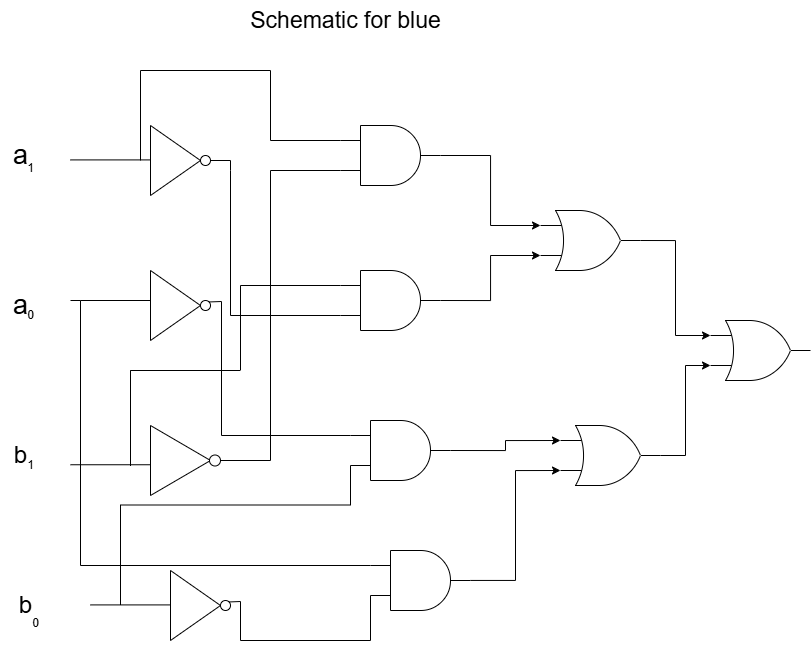

The diagram above was exported from draw.io. Its source (the exported page's mxGraphModel, read from the mxfile embedded in the PNG):
<mxGraphModel dx="1433" dy="689" grid="1" gridSize="10" guides="1" tooltips="1" connect="1" arrows="1" fold="1" page="1" pageScale="1" pageWidth="1100" pageHeight="1700" math="0" shadow="0">
  <root>
    <mxCell id="0" />
    <mxCell id="1" parent="0" />
    <mxCell id="oYrn7xv_X4o8W8B0u1pd-1" value="" style="triangle;whiteSpace=wrap;html=1;" vertex="1" parent="1">
      <mxGeometry x="300" y="135" width="50" height="70" as="geometry" />
    </mxCell>
    <mxCell id="oYrn7xv_X4o8W8B0u1pd-2" value="" style="ellipse;whiteSpace=wrap;html=1;aspect=fixed;fontSize=6;" vertex="1" parent="1">
      <mxGeometry x="350" y="165" width="10" height="10" as="geometry" />
    </mxCell>
    <mxCell id="oYrn7xv_X4o8W8B0u1pd-3" value="" style="triangle;whiteSpace=wrap;html=1;" vertex="1" parent="1">
      <mxGeometry x="300" y="280" width="50" height="70" as="geometry" />
    </mxCell>
    <mxCell id="oYrn7xv_X4o8W8B0u1pd-4" value="" style="ellipse;whiteSpace=wrap;html=1;aspect=fixed;fontSize=6;" vertex="1" parent="1">
      <mxGeometry x="350" y="310" width="10" height="10" as="geometry" />
    </mxCell>
    <mxCell id="oYrn7xv_X4o8W8B0u1pd-7" value="" style="triangle;whiteSpace=wrap;html=1;" vertex="1" parent="1">
      <mxGeometry x="300" y="435" width="60" height="70" as="geometry" />
    </mxCell>
    <mxCell id="oYrn7xv_X4o8W8B0u1pd-8" value="" style="ellipse;whiteSpace=wrap;html=1;aspect=fixed;fontSize=6;" vertex="1" parent="1">
      <mxGeometry x="360" y="470" as="geometry" />
    </mxCell>
    <mxCell id="oYrn7xv_X4o8W8B0u1pd-9" value="" style="triangle;whiteSpace=wrap;html=1;" vertex="1" parent="1">
      <mxGeometry x="320" y="580" width="50" height="70" as="geometry" />
    </mxCell>
    <mxCell id="oYrn7xv_X4o8W8B0u1pd-10" value="" style="ellipse;whiteSpace=wrap;html=1;aspect=fixed;fontSize=6;" vertex="1" parent="1">
      <mxGeometry x="370" y="610" width="10" height="10" as="geometry" />
    </mxCell>
    <mxCell id="oYrn7xv_X4o8W8B0u1pd-11" value="" style="verticalLabelPosition=bottom;shadow=0;dashed=0;align=center;html=1;verticalAlign=top;shape=mxgraph.electrical.logic_gates.logic_gate;operation=and;" vertex="1" parent="1">
      <mxGeometry x="490" y="135" width="100" height="60" as="geometry" />
    </mxCell>
    <mxCell id="oYrn7xv_X4o8W8B0u1pd-91" style="edgeStyle=orthogonalEdgeStyle;rounded=0;orthogonalLoop=1;jettySize=auto;html=1;exitX=1;exitY=0.5;exitDx=0;exitDy=0;exitPerimeter=0;entryX=0;entryY=0.75;entryDx=0;entryDy=0;entryPerimeter=0;" edge="1" parent="1" source="oYrn7xv_X4o8W8B0u1pd-30" target="oYrn7xv_X4o8W8B0u1pd-33">
      <mxGeometry relative="1" as="geometry">
        <mxPoint x="680" y="270" as="targetPoint" />
      </mxGeometry>
    </mxCell>
    <mxCell id="oYrn7xv_X4o8W8B0u1pd-30" value="" style="verticalLabelPosition=bottom;shadow=0;dashed=0;align=center;html=1;verticalAlign=top;shape=mxgraph.electrical.logic_gates.logic_gate;operation=and;" vertex="1" parent="1">
      <mxGeometry x="490" y="280" width="100" height="60" as="geometry" />
    </mxCell>
    <mxCell id="oYrn7xv_X4o8W8B0u1pd-31" value="" style="verticalLabelPosition=bottom;shadow=0;dashed=0;align=center;html=1;verticalAlign=top;shape=mxgraph.electrical.logic_gates.logic_gate;operation=and;" vertex="1" parent="1">
      <mxGeometry x="500" y="430" width="100" height="60" as="geometry" />
    </mxCell>
    <mxCell id="oYrn7xv_X4o8W8B0u1pd-32" value="" style="verticalLabelPosition=bottom;shadow=0;dashed=0;align=center;html=1;verticalAlign=top;shape=mxgraph.electrical.logic_gates.logic_gate;operation=and;" vertex="1" parent="1">
      <mxGeometry x="520" y="560" width="100" height="60" as="geometry" />
    </mxCell>
    <mxCell id="oYrn7xv_X4o8W8B0u1pd-89" style="edgeStyle=orthogonalEdgeStyle;rounded=0;orthogonalLoop=1;jettySize=auto;html=1;exitX=1;exitY=0.5;exitDx=0;exitDy=0;exitPerimeter=0;entryX=0;entryY=0.25;entryDx=0;entryDy=0;entryPerimeter=0;" edge="1" parent="1" source="oYrn7xv_X4o8W8B0u1pd-33" target="oYrn7xv_X4o8W8B0u1pd-39">
      <mxGeometry relative="1" as="geometry">
        <mxPoint x="850" y="340" as="targetPoint" />
      </mxGeometry>
    </mxCell>
    <mxCell id="oYrn7xv_X4o8W8B0u1pd-33" value="" style="verticalLabelPosition=bottom;shadow=0;dashed=0;align=center;html=1;verticalAlign=top;shape=mxgraph.electrical.logic_gates.logic_gate;operation=or;" vertex="1" parent="1">
      <mxGeometry x="690" y="220" width="100" height="60" as="geometry" />
    </mxCell>
    <mxCell id="oYrn7xv_X4o8W8B0u1pd-88" style="edgeStyle=orthogonalEdgeStyle;rounded=0;orthogonalLoop=1;jettySize=auto;html=1;exitX=1;exitY=0.5;exitDx=0;exitDy=0;exitPerimeter=0;entryX=0;entryY=0.75;entryDx=0;entryDy=0;entryPerimeter=0;" edge="1" parent="1" source="oYrn7xv_X4o8W8B0u1pd-34" target="oYrn7xv_X4o8W8B0u1pd-39">
      <mxGeometry relative="1" as="geometry">
        <mxPoint x="850" y="380" as="targetPoint" />
      </mxGeometry>
    </mxCell>
    <mxCell id="oYrn7xv_X4o8W8B0u1pd-34" value="" style="verticalLabelPosition=bottom;shadow=0;dashed=0;align=center;html=1;verticalAlign=top;shape=mxgraph.electrical.logic_gates.logic_gate;operation=or;" vertex="1" parent="1">
      <mxGeometry x="710" y="435" width="100" height="60" as="geometry" />
    </mxCell>
    <mxCell id="oYrn7xv_X4o8W8B0u1pd-35" value="" style="endArrow=none;html=1;rounded=0;" edge="1" parent="1">
      <mxGeometry width="50" height="50" relative="1" as="geometry">
        <mxPoint x="220" y="169.41" as="sourcePoint" />
        <mxPoint x="300" y="169.41" as="targetPoint" />
      </mxGeometry>
    </mxCell>
    <mxCell id="oYrn7xv_X4o8W8B0u1pd-36" value="" style="endArrow=none;html=1;rounded=0;" edge="1" parent="1">
      <mxGeometry width="50" height="50" relative="1" as="geometry">
        <mxPoint x="220" y="310" as="sourcePoint" />
        <mxPoint x="300" y="310" as="targetPoint" />
        <Array as="points">
          <mxPoint x="230" y="310" />
        </Array>
      </mxGeometry>
    </mxCell>
    <mxCell id="oYrn7xv_X4o8W8B0u1pd-37" value="" style="endArrow=none;html=1;rounded=0;" edge="1" parent="1">
      <mxGeometry width="50" height="50" relative="1" as="geometry">
        <mxPoint x="220" y="474.25000000000006" as="sourcePoint" />
        <mxPoint x="300" y="474.25000000000006" as="targetPoint" />
      </mxGeometry>
    </mxCell>
    <mxCell id="oYrn7xv_X4o8W8B0u1pd-38" value="" style="endArrow=none;html=1;rounded=0;" edge="1" parent="1">
      <mxGeometry width="50" height="50" relative="1" as="geometry">
        <mxPoint x="240" y="614.41" as="sourcePoint" />
        <mxPoint x="320" y="614.41" as="targetPoint" />
      </mxGeometry>
    </mxCell>
    <mxCell id="oYrn7xv_X4o8W8B0u1pd-39" value="" style="verticalLabelPosition=bottom;shadow=0;dashed=0;align=center;html=1;verticalAlign=top;shape=mxgraph.electrical.logic_gates.logic_gate;operation=or;" vertex="1" parent="1">
      <mxGeometry x="860" y="330" width="100" height="60" as="geometry" />
    </mxCell>
    <mxCell id="oYrn7xv_X4o8W8B0u1pd-40" value="a" style="text;html=1;align=center;verticalAlign=middle;resizable=0;points=[];autosize=1;strokeColor=none;fillColor=none;fontSize=27;" vertex="1" parent="1">
      <mxGeometry x="150" y="140" width="40" height="50" as="geometry" />
    </mxCell>
    <mxCell id="oYrn7xv_X4o8W8B0u1pd-41" value="a" style="text;html=1;align=center;verticalAlign=middle;resizable=0;points=[];autosize=1;strokeColor=none;fillColor=none;fontSize=27;" vertex="1" parent="1">
      <mxGeometry x="150" y="290" width="40" height="50" as="geometry" />
    </mxCell>
    <mxCell id="oYrn7xv_X4o8W8B0u1pd-42" value="b" style="text;html=1;align=center;verticalAlign=middle;resizable=0;points=[];autosize=1;strokeColor=none;fillColor=none;fontSize=24;" vertex="1" parent="1">
      <mxGeometry x="150" y="445" width="40" height="40" as="geometry" />
    </mxCell>
    <mxCell id="oYrn7xv_X4o8W8B0u1pd-43" value="b" style="text;html=1;align=center;verticalAlign=middle;resizable=0;points=[];autosize=1;strokeColor=none;fillColor=none;fontSize=24;" vertex="1" parent="1">
      <mxGeometry x="155" y="595" width="40" height="40" as="geometry" />
    </mxCell>
    <mxCell id="oYrn7xv_X4o8W8B0u1pd-44" value="0&lt;div&gt;&lt;br&gt;&lt;/div&gt;" style="text;html=1;align=center;verticalAlign=middle;resizable=0;points=[];autosize=1;strokeColor=none;fillColor=none;" vertex="1" parent="1">
      <mxGeometry x="170" y="620" width="30" height="40" as="geometry" />
    </mxCell>
    <mxCell id="oYrn7xv_X4o8W8B0u1pd-45" value="1&lt;div&gt;&lt;br&gt;&lt;/div&gt;" style="text;html=1;align=center;verticalAlign=middle;resizable=0;points=[];autosize=1;strokeColor=none;fillColor=none;" vertex="1" parent="1">
      <mxGeometry x="165" y="165" width="30" height="40" as="geometry" />
    </mxCell>
    <mxCell id="oYrn7xv_X4o8W8B0u1pd-46" value="0" style="text;html=1;align=center;verticalAlign=middle;resizable=0;points=[];autosize=1;strokeColor=none;fillColor=none;" vertex="1" parent="1">
      <mxGeometry x="165" y="310" width="30" height="30" as="geometry" />
    </mxCell>
    <mxCell id="oYrn7xv_X4o8W8B0u1pd-47" value="1" style="text;html=1;align=center;verticalAlign=middle;resizable=0;points=[];autosize=1;strokeColor=none;fillColor=none;" vertex="1" parent="1">
      <mxGeometry x="165" y="460" width="30" height="30" as="geometry" />
    </mxCell>
    <mxCell id="oYrn7xv_X4o8W8B0u1pd-49" value="" style="endArrow=none;html=1;rounded=0;" edge="1" parent="1">
      <mxGeometry width="50" height="50" relative="1" as="geometry">
        <mxPoint x="420" y="150" as="sourcePoint" />
        <mxPoint x="490" y="150" as="targetPoint" />
        <Array as="points" />
      </mxGeometry>
    </mxCell>
    <mxCell id="oYrn7xv_X4o8W8B0u1pd-52" value="" style="endArrow=none;html=1;rounded=0;" edge="1" parent="1">
      <mxGeometry width="50" height="50" relative="1" as="geometry">
        <mxPoint x="420" y="150" as="sourcePoint" />
        <mxPoint x="420" y="80" as="targetPoint" />
      </mxGeometry>
    </mxCell>
    <mxCell id="oYrn7xv_X4o8W8B0u1pd-53" value="" style="endArrow=none;html=1;rounded=0;" edge="1" parent="1">
      <mxGeometry width="50" height="50" relative="1" as="geometry">
        <mxPoint x="290" y="80" as="sourcePoint" />
        <mxPoint x="420" y="80" as="targetPoint" />
      </mxGeometry>
    </mxCell>
    <mxCell id="oYrn7xv_X4o8W8B0u1pd-54" value="" style="endArrow=none;html=1;rounded=0;" edge="1" parent="1">
      <mxGeometry width="50" height="50" relative="1" as="geometry">
        <mxPoint x="290" y="170" as="sourcePoint" />
        <mxPoint x="290" y="80" as="targetPoint" />
      </mxGeometry>
    </mxCell>
    <mxCell id="oYrn7xv_X4o8W8B0u1pd-55" value="" style="endArrow=none;html=1;rounded=0;" edge="1" parent="1">
      <mxGeometry width="50" height="50" relative="1" as="geometry">
        <mxPoint x="420" y="470" as="sourcePoint" />
        <mxPoint x="490" y="180" as="targetPoint" />
        <Array as="points">
          <mxPoint x="420" y="180" />
        </Array>
      </mxGeometry>
    </mxCell>
    <mxCell id="oYrn7xv_X4o8W8B0u1pd-56" value="" style="endArrow=none;html=1;rounded=0;" edge="1" parent="1">
      <mxGeometry width="50" height="50" relative="1" as="geometry">
        <mxPoint x="370" y="470" as="sourcePoint" />
        <mxPoint x="420" y="470" as="targetPoint" />
        <Array as="points" />
      </mxGeometry>
    </mxCell>
    <mxCell id="oYrn7xv_X4o8W8B0u1pd-60" value="" style="ellipse;whiteSpace=wrap;html=1;aspect=fixed;" vertex="1" parent="1">
      <mxGeometry x="359" y="464.5" width="11" height="11" as="geometry" />
    </mxCell>
    <mxCell id="oYrn7xv_X4o8W8B0u1pd-61" value="" style="endArrow=none;html=1;rounded=0;entryX=0;entryY=0.25;entryDx=0;entryDy=0;entryPerimeter=0;" edge="1" parent="1" target="oYrn7xv_X4o8W8B0u1pd-30">
      <mxGeometry width="50" height="50" relative="1" as="geometry">
        <mxPoint x="390" y="380" as="sourcePoint" />
        <mxPoint x="440" y="330" as="targetPoint" />
        <Array as="points">
          <mxPoint x="390" y="295" />
        </Array>
      </mxGeometry>
    </mxCell>
    <mxCell id="oYrn7xv_X4o8W8B0u1pd-62" value="" style="endArrow=none;html=1;rounded=0;" edge="1" parent="1">
      <mxGeometry width="50" height="50" relative="1" as="geometry">
        <mxPoint x="389.5" y="380" as="sourcePoint" />
        <mxPoint x="280" y="380" as="targetPoint" />
        <Array as="points">
          <mxPoint x="349.5" y="380" />
        </Array>
      </mxGeometry>
    </mxCell>
    <mxCell id="oYrn7xv_X4o8W8B0u1pd-63" value="" style="endArrow=none;html=1;rounded=0;" edge="1" parent="1">
      <mxGeometry width="50" height="50" relative="1" as="geometry">
        <mxPoint x="280" y="475.5" as="sourcePoint" />
        <mxPoint x="280" y="385.5" as="targetPoint" />
      </mxGeometry>
    </mxCell>
    <mxCell id="oYrn7xv_X4o8W8B0u1pd-64" value="" style="endArrow=none;html=1;rounded=0;entryX=0;entryY=0.75;entryDx=0;entryDy=0;entryPerimeter=0;" edge="1" parent="1" target="oYrn7xv_X4o8W8B0u1pd-30">
      <mxGeometry width="50" height="50" relative="1" as="geometry">
        <mxPoint x="380" y="170" as="sourcePoint" />
        <mxPoint x="490" y="330" as="targetPoint" />
        <Array as="points">
          <mxPoint x="380" y="180" />
          <mxPoint x="380" y="325" />
        </Array>
      </mxGeometry>
    </mxCell>
    <mxCell id="oYrn7xv_X4o8W8B0u1pd-67" value="" style="endArrow=none;html=1;rounded=0;" edge="1" parent="1">
      <mxGeometry width="50" height="50" relative="1" as="geometry">
        <mxPoint x="360" y="170" as="sourcePoint" />
        <mxPoint x="380" y="170" as="targetPoint" />
      </mxGeometry>
    </mxCell>
    <mxCell id="oYrn7xv_X4o8W8B0u1pd-69" value="" style="endArrow=none;html=1;rounded=0;" edge="1" parent="1">
      <mxGeometry width="50" height="50" relative="1" as="geometry">
        <mxPoint x="280" y="389.39" as="sourcePoint" />
        <mxPoint x="280" y="389.39" as="targetPoint" />
        <Array as="points">
          <mxPoint x="280" y="380" />
        </Array>
      </mxGeometry>
    </mxCell>
    <mxCell id="oYrn7xv_X4o8W8B0u1pd-75" value="" style="endArrow=none;html=1;rounded=0;entryX=1;entryY=0;entryDx=0;entryDy=0;exitX=0;exitY=0.25;exitDx=0;exitDy=0;exitPerimeter=0;" edge="1" parent="1" source="oYrn7xv_X4o8W8B0u1pd-31" target="oYrn7xv_X4o8W8B0u1pd-4">
      <mxGeometry width="50" height="50" relative="1" as="geometry">
        <mxPoint x="501" y="444" as="sourcePoint" />
        <mxPoint x="370" y="310" as="targetPoint" />
        <Array as="points">
          <mxPoint x="371" y="445" />
          <mxPoint x="371" y="311" />
        </Array>
      </mxGeometry>
    </mxCell>
    <mxCell id="oYrn7xv_X4o8W8B0u1pd-76" value="" style="endArrow=none;html=1;rounded=0;entryX=0;entryY=0.75;entryDx=0;entryDy=0;entryPerimeter=0;" edge="1" parent="1" target="oYrn7xv_X4o8W8B0u1pd-31">
      <mxGeometry width="50" height="50" relative="1" as="geometry">
        <mxPoint x="270" y="614.5" as="sourcePoint" />
        <mxPoint x="500" y="480" as="targetPoint" />
        <Array as="points">
          <mxPoint x="270" y="514.5" />
          <mxPoint x="500" y="514.5" />
        </Array>
      </mxGeometry>
    </mxCell>
    <mxCell id="oYrn7xv_X4o8W8B0u1pd-79" value="" style="endArrow=none;html=1;rounded=0;exitX=1;exitY=0;exitDx=0;exitDy=0;entryX=0;entryY=0.75;entryDx=0;entryDy=0;entryPerimeter=0;" edge="1" parent="1" source="oYrn7xv_X4o8W8B0u1pd-10" target="oYrn7xv_X4o8W8B0u1pd-32">
      <mxGeometry width="50" height="50" relative="1" as="geometry">
        <mxPoint x="460" y="450" as="sourcePoint" />
        <mxPoint x="500" y="610" as="targetPoint" />
        <Array as="points">
          <mxPoint x="390" y="611" />
          <mxPoint x="390" y="650" />
          <mxPoint x="520" y="650" />
        </Array>
      </mxGeometry>
    </mxCell>
    <mxCell id="oYrn7xv_X4o8W8B0u1pd-82" value="" style="endArrow=none;html=1;rounded=0;exitX=0;exitY=0.25;exitDx=0;exitDy=0;exitPerimeter=0;" edge="1" parent="1" source="oYrn7xv_X4o8W8B0u1pd-32">
      <mxGeometry width="50" height="50" relative="1" as="geometry">
        <mxPoint x="230" y="550" as="sourcePoint" />
        <mxPoint x="230" y="310" as="targetPoint" />
        <Array as="points">
          <mxPoint x="230" y="575" />
        </Array>
      </mxGeometry>
    </mxCell>
    <mxCell id="oYrn7xv_X4o8W8B0u1pd-84" style="edgeStyle=orthogonalEdgeStyle;rounded=0;orthogonalLoop=1;jettySize=auto;html=1;entryX=0;entryY=0.75;entryDx=0;entryDy=0;entryPerimeter=0;" edge="1" parent="1" source="oYrn7xv_X4o8W8B0u1pd-32" target="oYrn7xv_X4o8W8B0u1pd-34">
      <mxGeometry relative="1" as="geometry" />
    </mxCell>
    <mxCell id="oYrn7xv_X4o8W8B0u1pd-87" style="edgeStyle=orthogonalEdgeStyle;rounded=0;orthogonalLoop=1;jettySize=auto;html=1;exitX=1;exitY=0.5;exitDx=0;exitDy=0;exitPerimeter=0;entryX=0;entryY=0.25;entryDx=0;entryDy=0;entryPerimeter=0;" edge="1" parent="1" source="oYrn7xv_X4o8W8B0u1pd-31" target="oYrn7xv_X4o8W8B0u1pd-34">
      <mxGeometry relative="1" as="geometry" />
    </mxCell>
    <mxCell id="oYrn7xv_X4o8W8B0u1pd-90" style="edgeStyle=orthogonalEdgeStyle;rounded=0;orthogonalLoop=1;jettySize=auto;html=1;exitX=1;exitY=0.5;exitDx=0;exitDy=0;exitPerimeter=0;entryX=0;entryY=0.25;entryDx=0;entryDy=0;entryPerimeter=0;" edge="1" parent="1" source="oYrn7xv_X4o8W8B0u1pd-11" target="oYrn7xv_X4o8W8B0u1pd-33">
      <mxGeometry relative="1" as="geometry" />
    </mxCell>
    <mxCell id="oYrn7xv_X4o8W8B0u1pd-92" value="Schematic for blue" style="text;html=1;align=center;verticalAlign=middle;resizable=0;points=[];autosize=1;strokeColor=none;fillColor=none;fontSize=23;" vertex="1" parent="1">
      <mxGeometry x="390" y="10" width="210" height="40" as="geometry" />
    </mxCell>
  </root>
</mxGraphModel>